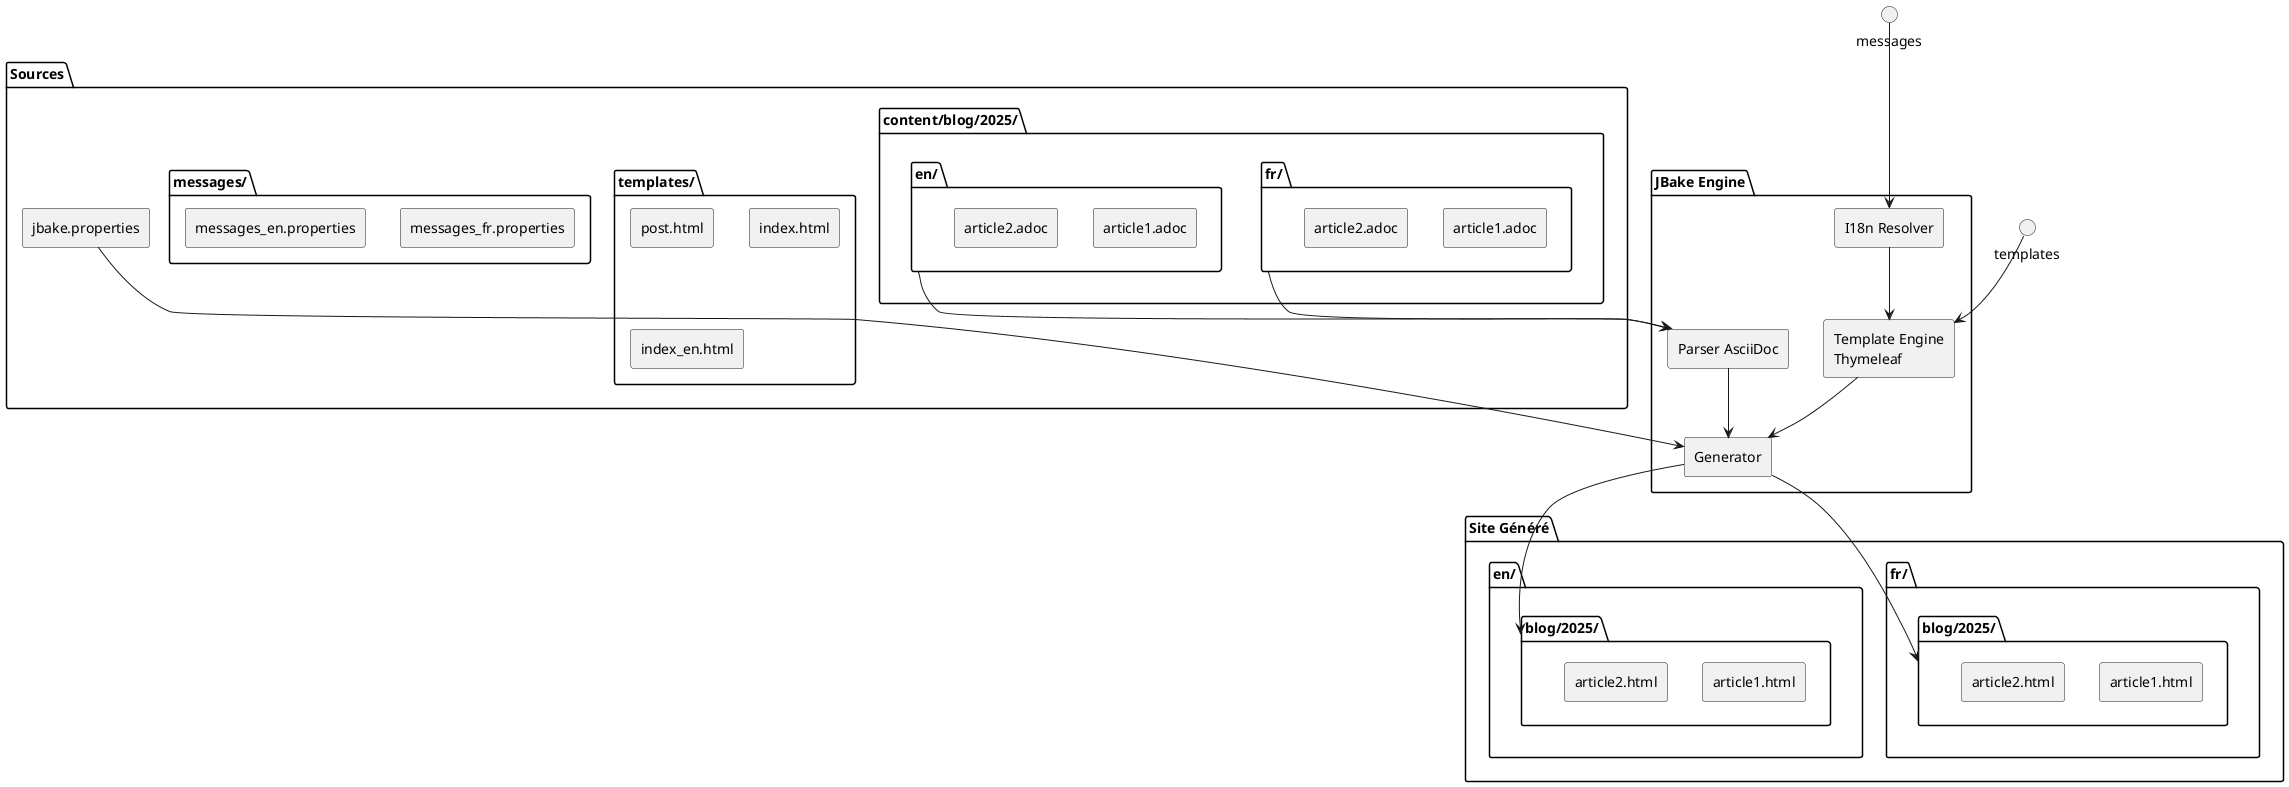

The diagram above was rendered by PlantUML. Its source (embedded in the PNG):
@startuml
skinparam componentStyle rectangle

package "Sources" {
  folder "content/blog/2025/" {
    folder "fr/" as content_fr {
      [article1.adoc]
      [article2.adoc]
    }
    folder "en/" as content_en {
      [article1.adoc] as article1_en
      [article2.adoc] as article2_en
    }
  }

  folder "templates/" {
    [post.html]
    [index.html]
    [index_en.html]
  }

  folder "messages/" {
    [messages_fr.properties]
    [messages_en.properties]
  }

  [jbake.properties]
}

package "JBake Engine" {
  [Parser AsciiDoc] as parser
  [Template Engine\nThymeleaf] as thymeleaf
  [Generator] as generator
  [I18n Resolver] as i18n
}

package "Site Généré" {
  folder "fr/" {
    folder "blog/2025/" as blog_fr {
      [article1.html]
      [article2.html]
    }
  }

  folder "en/" {
    folder "blog/2025/" as blog_en {
      [article1.html] as article1_html_en
      [article2.html] as article2_html_en
    }
  }
}

content_fr --> parser
content_en --> parser
parser --> generator

templates --> thymeleaf
messages --> i18n
i18n --> thymeleaf
thymeleaf --> generator
jbake.properties --> generator

generator --> blog_fr
generator --> blog_en
@enduml